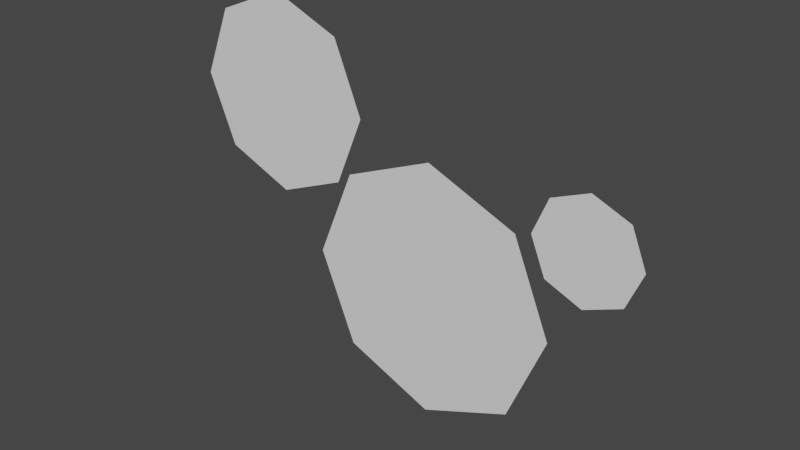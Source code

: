 # Source: template_pipes.blend  (saved by Blender 2.80.75; exported with 4.5.12 LTS)
import bpy
from mathutils import Matrix  # noqa: F401  (used for matrix-valued properties, if any)

bpy.ops.wm.read_factory_settings(use_empty=True)
scene = bpy.context.scene
scene.name = 'Scene'

# ---- collections
col_collection = bpy.data.collections.new('Collection'); scene.collection.children.link(col_collection)

# ---- world
world_world = bpy.data.worlds.new('World'); scene.world = world_world
world_world.use_nodes = True; world_world.node_tree.nodes.clear()
_N = world_world.node_tree.nodes; _L = world_world.node_tree.links
n0 = _N.new('ShaderNodeOutputWorld'); n0.name = 'World Output'; n0.location = (300, 300)
n1 = _N.new('ShaderNodeBackground'); n1.name = 'Background'; n1.location = (10, 300)
n1.inputs[0].default_value = (0.05088, 0.05088, 0.05088, 1.0)
_L.new(n1.outputs[0], n0.inputs[0])
n0.is_active_output = True
world_world.color = (0.05088, 0.05088, 0.05088)
world_world.use_sun_shadow = False
world_world.sun_shadow_jitter_overblur = 0.0

# ---- meshes
me_circle = bpy.data.meshes.new('Circle')
me_circle.from_pydata([(8.939e-09, 2.601e-09, 0.8255), (-0.5837, 2.601e-09, 0.5837), (-0.8255, 8.751e-09, -4.108e-08), (-0.5837, 5.18e-08, -0.5837), (8.11e-08, 2.601e-09, -0.8255), (0.5837, 5.18e-08, -0.5837), (0.8255, 8.751e-09, 4.849e-09), (0.5837, 2.601e-09, 0.5837), (4.502e-08, 2.601e-09, 1.156e-09), (1.016, 9.941e-09, 0.9517), (0.7809, 9.941e-09, 0.8542), (0.6835, 1.242e-08, 0.6188), (0.7809, 2.978e-08, 0.3835), (1.016, 9.941e-09, 0.286), (1.252, 2.978e-08, 0.3835), (1.349, 1.242e-08, 0.6188), (1.252, 9.941e-09, 0.8542), (1.016, 9.941e-09, 0.6188), (-1.123, 5.519e-09, 1.582), (-1.569, 5.519e-09, 1.398), (-1.753, 1.021e-08, 0.9526), (-1.569, 4.305e-08, 0.5074), (-1.123, 5.519e-09, 0.323), (-0.6783, 4.305e-08, 0.5074), (-0.4938, 1.021e-08, 0.9526), (-0.6783, 5.519e-09, 1.398), (-1.123, 5.519e-09, 0.9526)], [], [(1, 2, 8, 0), (10, 11, 17, 9), (0, 8, 6, 7), (8, 2, 3, 4), (6, 8, 4, 5), (9, 17, 15, 16), (17, 11, 12, 13), (15, 17, 13, 14), (19, 20, 26, 18), (18, 26, 24, 25), (26, 20, 21, 22), (24, 26, 22, 23)])
_uv = me_circle.uv_layers.new(name='UVMap')
_uv.uv.foreach_set('vector', [0.0, 0.0, 0.0, 0.0, 0.0, 0.0, 0.0, 0.0, 0.0, 0.0, 0.0, 0.0, 0.0, 0.0, 0.0, 0.0, 0.0, 0.0, 0.0, 0.0, 0.0, 0.0, 0.0, 0.0, 0.0, 0.0, 0.0, 0.0, 0.0, 0.0, 0.0, 0.0, 0.0, 0.0, 0.0, 0.0, 0.0, 0.0, 0.0, 0.0, 0.0, 0.0, 0.0, 0.0, 0.0, 0.0, 0.0, 0.0, 0.0, 0.0, 0.0, 0.0, 0.0, 0.0, 0.0, 0.0, 0.0, 0.0, 0.0, 0.0, 0.0, 0.0, 0.0, 0.0, 0.0, 0.0, 0.0, 0.0, 0.0, 0.0, 0.0, 0.0, 0.0, 0.0, 0.0, 0.0, 0.0, 0.0, 0.0, 0.0, 0.0, 0.0, 0.0, 0.0, 0.0, 0.0, 0.0, 0.0, 0.0, 0.0, 0.0, 0.0, 0.0, 0.0, 0.0, 0.0])
me_circle.use_remesh_preserve_volume = False
me_circle.use_remesh_preserve_attributes = False
me_circle.use_mirror_vertex_groups = False
me_circle.update()

# ---- objects
ob_circle = bpy.data.objects.new('Circle', me_circle)

# ---- transforms, parenting, visibility, modifiers, constraints
ob_circle.location = (0.0, 0.0, 0.0)
ob_circle.lineart.crease_threshold = 0.0

# ---- collection membership
col_collection.objects.link(ob_circle)

# ---- scene / render settings (as saved in the file)
scene.frame_start = 1; scene.frame_end = 250; scene.frame_set(1)
scene.render.engine = 'BLENDER_EEVEE_NEXT'
scene.cycles.use_denoising = False
scene.cycles.samples = 128
scene.cycles.sampling_pattern = 'TABULATED_SOBOL'
scene.cycles.use_adaptive_sampling = False
scene.cycles.use_light_tree = False
scene.view_settings.view_transform = 'Filmic'
bpy.context.view_layer.update()

# ---- added for rendering (the .blend has no active camera and no usable light): camera, sun
cam_auto = bpy.data.cameras.new('AutoCamera')
cam_auto.lens = 50.0
cam_auto.sensor_width = 36.0
cam_auto.clip_end = 1000.0
ob_auto_camera = bpy.data.objects.new('AutoCamera', cam_auto)
scene.collection.objects.link(ob_auto_camera)
ob_auto_camera.location = (3.43139, -4.36004, 3.28509)
ob_auto_camera.rotation_euler = (1.09748, -7.21219e-08, 0.694738)
scene.camera = ob_auto_camera
light_auto_sun = bpy.data.lights.new('AutoSun', 'SUN')
light_auto_sun.energy = 3.0
light_auto_sun.angle = 0.0523599
ob_auto_sun = bpy.data.objects.new('AutoSun', light_auto_sun)
scene.collection.objects.link(ob_auto_sun)
ob_auto_sun.rotation_euler = (0.872665, 0.174533, 0.523599)
bpy.context.view_layer.update()
